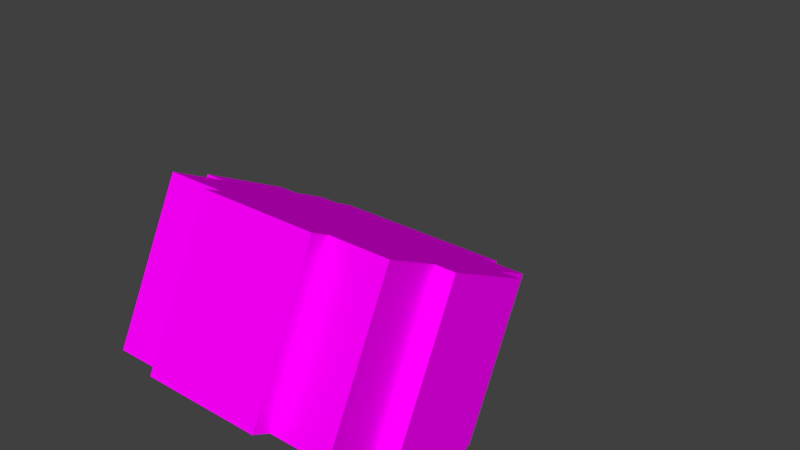 # Source: head_4.blend  (saved by Blender 2.80.75; exported with 4.5.12 LTS)
import bpy
from mathutils import Matrix  # noqa: F401  (used for matrix-valued properties, if any)

bpy.ops.wm.read_factory_settings(use_empty=True)
scene = bpy.context.scene
scene.name = 'Scene'

# ---- collections
col_collection_1 = bpy.data.collections.new('Collection 1'); scene.collection.children.link(col_collection_1)

# ---- images (referenced by path relative to the original .blend; pixels are not part of the script)
import os
ASSET_DIR = os.environ.get("B2B_ASSET_DIR", "")  # directory of the original .blend (textures are referenced by path, not embedded)
HERE = os.path.dirname(os.path.abspath(__file__))  # packed textures are extracted next to this script under _unpacked/

def load_image(name, relpath, width, height, colorspace="sRGB"):
    """Load a texture the original file referenced (path relative to the .blend, or extracted next to this script)."""
    p = next((c for c in (os.path.join(HERE, relpath), os.path.join(ASSET_DIR, relpath)) if relpath and os.path.exists(c)), "")
    if p:
        img = bpy.data.images.load(p, check_existing=True)
        img.name = name
    else:  # same state as the original file: an image datablock whose file is absent (Cycles renders it pink)
        img = bpy.data.images.new(name, width, height)
        img.source = "FILE"
        img.filepath = "//" + (relpath or name)
    img.colorspace_settings.name = colorspace
    return img
img_avatar_head_4_png_001 = load_image('avatar_head_4.png.001', 'avatar_head_4.png', 1024, 1024, 'sRGB')

# ---- materials (node trees are filled in below, after node groups)
mat_base_mat = bpy.data.materials.new('base_mat')
mat_base_mat.alpha_threshold = 0.0
mat_base_mat.diffuse_color = (1.0, 1.0, 1.0, 1.0)
mat_base_mat.roughness = 0.5
mat_base_mat.specular_intensity = 0.0

# ---- material node trees
mat_base_mat.use_nodes = True; mat_base_mat.node_tree.nodes.clear()
_N = mat_base_mat.node_tree.nodes; _L = mat_base_mat.node_tree.links
n0 = _N.new('ShaderNodeOutputMaterial'); n0.name = 'Material Output'; n0.location = (300, 300)
n1 = _N.new('ShaderNodeBsdfPrincipled'); n1.name = 'Principled BSDF'; n1.location = (10, 300)
n1.width = 150
n1.subsurface_method = 'BURLEY'
n1.inputs[2].default_value = 0.0
n1.inputs[3].default_value = 1.45
n1.inputs[9].default_value = (1.0, 1.0, 1.0)
n1.inputs[13].default_value = 0.0
n1.inputs[20].default_value = 0.0
n1.inputs[27].default_value = (0.0, 0.0, 0.0, 1.0)
n1.inputs[28].default_value = 1.0
n2 = _N.new('ShaderNodeTexImage'); n2.name = 'Image Texture'; n2.location = (-180, 300)
n2.width = 140
n2.image = img_avatar_head_4_png_001
_L.new(n1.outputs[0], n0.inputs[0])
_L.new(n2.outputs[0], n1.inputs[0])
n0.is_active_output = True

# ---- world
world_world = bpy.data.worlds.new('World'); scene.world = world_world
world_world.color = (0.05088, 0.05088, 0.05088)
world_world.use_sun_shadow = False
world_world.sun_shadow_jitter_overblur = 0.0
world_world.cycles.sampling_method = 'MANUAL'

# ---- meshes
me_plane = bpy.data.meshes.new('Plane')
me_plane.from_pydata([(-0.3, -1.0, 0.0), (0.3, -1.0, 0.0), (-0.3, 1.0, 0.0), (0.3, 1.0, 0.0), (0.3, -1.0, 0.1), (0.3, 1.0, 0.1), (0.6, -1.0, 0.1), (0.6, 1.0, 0.1), (0.7, -1.0, 0.4), (0.7, 1.0, 0.4), (0.6, -1.0, 0.4), (0.6, 1.0, 0.4), (0.7, -1.0, 0.9), (0.7, 1.0, 0.9), (0.6, -1.0, 0.9), (0.6, 1.0, 0.9), (0.6, -1.0, 1.1), (0.6, 1.0, 1.1), (0.4, -1.0, 1.1), (0.4, 1.0, 1.1), (0.4, -1.0, 1.2), (0.4, 1.0, 1.2), (-0.5, -1.0, 1.2), (-0.5, 1.0, 1.2), (-0.5, -1.0, 1.1), (-0.5, 1.0, 1.1), (-0.6, -1.0, 1.1), (-0.6, 1.0, 1.1), (-0.6, -1.0, 0.9), (-0.6, 1.0, 0.9), (-0.7, -1.0, 0.9), (-0.7, 1.0, 0.9), (-0.7, -1.0, 0.4), (-0.7, 1.0, 0.4), (-0.6, -1.0, 0.4), (-0.6, 1.0, 0.4), (-0.6, -1.0, 0.1), (-0.6, 1.0, 0.1), (-0.3, -1.0, 0.1), (-0.3, 1.0, 0.1)], [], [(0, 2, 3, 1), (3, 5, 4, 1), (5, 7, 6, 4), (13, 15, 14, 12), (15, 17, 16, 14), (17, 19, 18, 16), (19, 21, 20, 18), (21, 23, 22, 20), (23, 25, 24, 22), (25, 27, 26, 24), (27, 29, 28, 26), (29, 31, 30, 28), (37, 39, 38, 36), (2, 0, 38, 39), (18, 20, 22, 24), (14, 16, 26, 28), (0, 1, 4, 38), (21, 19, 25, 23), (17, 15, 29, 27), (2, 39, 5, 3), (31, 33, 32, 30), (9, 13, 12, 8), (34, 32, 33, 35), (10, 11, 9, 8), (6, 7, 11, 10), (36, 34, 35, 37), (31, 13, 9, 33), (11, 7, 37, 35), (10, 34, 36, 6), (30, 32, 8, 12)])
_uv = me_plane.uv_layers.new(name='UVMap')
_uv.uv.foreach_set('vector', [0.225, 5.96e-08, 0.225, 0.5, 0.375, 0.5, 0.375, 0.0, 0.45, 0.5, 0.425, 0.5, 0.425, 1.0, 0.45, 1.0, 0.9, 0.5, 0.975, 0.5, 0.975, 0.0, 0.9, 0.0, 0.8, 0.5062, 0.775, 0.5062, 0.775, 1.0, 0.8, 1.0, 0.125, 0.5, 0.08275, 0.5, 0.08275, 1.0, 0.125, 1.0, 0.175, 0.5, 0.125, 0.5, 0.125, 1.0, 0.175, 1.0, 0.4188, 0.5, 0.4, 0.5, 0.4, 1.0, 0.4188, 1.0, 0.225, 0.0, 0.0, 4.47e-08, 1.267e-07, 0.4914, 0.225, 0.4914, 0.825, 0.5062, 0.8, 0.5062, 0.8, 1.0, 0.825, 1.0, 0.4, 0.5, 0.375, 0.5, 0.375, 1.0, 0.4, 1.0, 0.175, 1.0, 0.225, 1.0, 0.225, 0.5, 0.175, 0.5, 1.0, 0.0, 0.975, 1.49e-08, 0.975, 0.5, 1.0, 0.5, 0.825, 0.5, 0.9, 0.5, 0.9, 0.0, 0.825, 2.98e-08, 0.925, 1.0, 0.925, 0.5, 0.9, 0.5, 0.9, 1.0, 0.8529, 0.725, 0.875, 0.725, 0.875, 0.5, 0.8529, 0.5, 0.4969, 0.5, 0.4554, 0.5, 0.4554, 0.8, 0.4969, 0.8, 0.675, 0.85, 0.675, 0.7, 0.65, 0.7, 0.65, 0.85, 0.85, 0.5123, 0.825, 0.5123, 0.825, 0.725, 0.85, 0.725, 0.35, 0.5, 0.3, 0.5, 0.3, 0.8, 0.35, 0.8, 0.625, 0.85, 0.65, 0.85, 0.65, 0.7, 0.625, 0.7, 0.6182, 2.98e-08, 0.5, 0.0, 0.5, 0.4938, 0.6182, 0.4938, 0.5, 0.0, 0.375, 4.47e-08, 0.375, 0.4938, 0.5, 0.4938, 0.775, 0.5, 0.75, 0.5, 0.75, 1.0, 0.775, 1.0, 0.6, 0.5, 0.6, 1.0, 0.6182, 1.0, 0.6182, 0.5, 0.8209, 0.4727, 0.8209, 0.0273, 0.7541, 0.0273, 0.7541, 0.4727, 0.002087, 0.9861, 0.07291, 0.9861, 0.07291, 0.5139, 0.002087, 0.5139, 0.7391, 0.3376, 0.7391, 0.0, 0.625, 4.47e-08, 0.625, 0.3376, 0.225, 0.8, 0.3, 0.8, 0.3, 0.5, 0.225, 0.5, 0.5031, 0.5, 0.5031, 0.8, 0.5738, 0.8, 0.5738, 0.5, 0.6281, 0.6982, 0.7469, 0.6982, 0.7469, 0.3518, 0.6281, 0.3518])
me_plane.materials.append(mat_base_mat)
me_plane.use_remesh_preserve_volume = False
me_plane.use_remesh_preserve_attributes = False
me_plane.use_mirror_vertex_groups = False
me_plane.update()
arm_armature = bpy.data.armatures.new('Armature')  # bones are not reproduced

# ---- objects
ob_armature = bpy.data.objects.new('Armature', arm_armature)
ob_head = bpy.data.objects.new('head', me_plane)

# ---- transforms, parenting, visibility, modifiers, constraints
ob_armature.location = (0.003037, 0.03223, 0.0967)
ob_armature.rotation_euler = (-0.466, -0.0, 0.0)
ob_armature.scale = (0.04826, 0.04826, 0.04826)
ob_armature.show_in_front = True
ob_armature.lineart.crease_threshold = 0.0
ob_head.parent = ob_armature
ob_head.matrix_parent_inverse = Matrix(((20.72, 0.0, 0.0, -0.06292), (0.0, 0.0, 20.72, -3.276), (0.0, -20.72, 0.0, -3.859e-08), (0.0, 0.0, 0.0, 1.0)))
ob_head.location = (0.003037, -2.625e-09, 0.09651)
ob_head.scale = (0.06435, 0.02574, 0.06435)
ob_head.lineart.crease_threshold = 0.0

# ---- collection membership
col_collection_1.objects.link(ob_armature)
col_collection_1.objects.link(ob_head)

# ---- scene / render settings (as saved in the file)
scene.frame_start = 1; scene.frame_end = 250; scene.frame_set(1)
scene.render.engine = 'CYCLES'
scene.render.resolution_percentage = 50
scene.render.dither_intensity = 0.0
scene.cycles.use_denoising = False
scene.cycles.samples = 128
scene.cycles.sampling_pattern = 'TABULATED_SOBOL'
scene.cycles.use_adaptive_sampling = False
scene.cycles.use_light_tree = False
scene.cycles.blur_glossy = 0.0
scene.cycles.sample_clamp_indirect = 0.0
scene.view_settings.view_transform = 'Standard'
bpy.context.view_layer.update()

# ---- added for rendering (the .blend has no active camera and no usable light): camera, sun
cam_auto = bpy.data.cameras.new('AutoCamera')
cam_auto.lens = 50.0
cam_auto.sensor_width = 36.0
cam_auto.clip_end = 1000.0
ob_auto_camera = bpy.data.objects.new('AutoCamera', cam_auto)
scene.collection.objects.link(ob_auto_camera)
ob_auto_camera.location = (0.188082, -0.17752, 0.269197)
ob_auto_camera.rotation_euler = (1.09748, -7.21219e-08, 0.694738)
scene.camera = ob_auto_camera
light_auto_sun = bpy.data.lights.new('AutoSun', 'SUN')
light_auto_sun.energy = 3.0
light_auto_sun.angle = 0.0523599
ob_auto_sun = bpy.data.objects.new('AutoSun', light_auto_sun)
scene.collection.objects.link(ob_auto_sun)
ob_auto_sun.rotation_euler = (0.872665, 0.174533, 0.523599)
bpy.context.view_layer.update()
